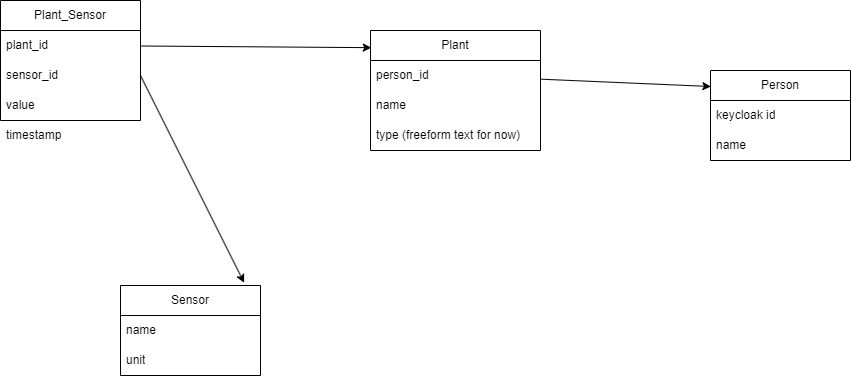

The diagram above was exported from draw.io. Its source (the exported page's mxGraphModel, read from the mxfile embedded in the PNG):
<mxGraphModel dx="2177" dy="1410" grid="1" gridSize="10" guides="1" tooltips="1" connect="1" arrows="1" fold="1" page="1" pageScale="1" pageWidth="1100" pageHeight="850" math="0" shadow="0">
  <root>
    <mxCell id="0" />
    <mxCell id="1" parent="0" />
    <mxCell id="2" value="Plant" style="swimlane;fontStyle=0;childLayout=stackLayout;horizontal=1;startSize=30;horizontalStack=0;resizeParent=1;resizeParentMax=0;resizeLast=0;collapsible=1;marginBottom=0;whiteSpace=wrap;html=1;" vertex="1" parent="1">
      <mxGeometry x="400" y="170" width="170" height="120" as="geometry" />
    </mxCell>
    <mxCell id="3" value="person_id" style="text;strokeColor=none;fillColor=none;align=left;verticalAlign=middle;spacingLeft=4;spacingRight=4;overflow=hidden;points=[[0,0.5],[1,0.5]];portConstraint=eastwest;rotatable=0;whiteSpace=wrap;html=1;" vertex="1" parent="2">
      <mxGeometry y="30" width="170" height="30" as="geometry" />
    </mxCell>
    <mxCell id="4" value="name" style="text;strokeColor=none;fillColor=none;align=left;verticalAlign=middle;spacingLeft=4;spacingRight=4;overflow=hidden;points=[[0,0.5],[1,0.5]];portConstraint=eastwest;rotatable=0;whiteSpace=wrap;html=1;" vertex="1" parent="2">
      <mxGeometry y="60" width="170" height="30" as="geometry" />
    </mxCell>
    <mxCell id="5" value="type (freeform text for now)" style="text;strokeColor=none;fillColor=none;align=left;verticalAlign=middle;spacingLeft=4;spacingRight=4;overflow=hidden;points=[[0,0.5],[1,0.5]];portConstraint=eastwest;rotatable=0;whiteSpace=wrap;html=1;" vertex="1" parent="2">
      <mxGeometry y="90" width="170" height="30" as="geometry" />
    </mxCell>
    <mxCell id="11" value="Person" style="swimlane;fontStyle=0;childLayout=stackLayout;horizontal=1;startSize=30;horizontalStack=0;resizeParent=1;resizeParentMax=0;resizeLast=0;collapsible=1;marginBottom=0;whiteSpace=wrap;html=1;" vertex="1" parent="1">
      <mxGeometry x="740" y="210" width="140" height="90" as="geometry" />
    </mxCell>
    <mxCell id="13" value="keycloak id" style="text;strokeColor=none;fillColor=none;align=left;verticalAlign=middle;spacingLeft=4;spacingRight=4;overflow=hidden;points=[[0,0.5],[1,0.5]];portConstraint=eastwest;rotatable=0;whiteSpace=wrap;html=1;" vertex="1" parent="11">
      <mxGeometry y="30" width="140" height="30" as="geometry" />
    </mxCell>
    <mxCell id="14" value="name" style="text;strokeColor=none;fillColor=none;align=left;verticalAlign=middle;spacingLeft=4;spacingRight=4;overflow=hidden;points=[[0,0.5],[1,0.5]];portConstraint=eastwest;rotatable=0;whiteSpace=wrap;html=1;" vertex="1" parent="11">
      <mxGeometry y="60" width="140" height="30" as="geometry" />
    </mxCell>
    <mxCell id="19" value="Sensor" style="swimlane;fontStyle=0;childLayout=stackLayout;horizontal=1;startSize=30;horizontalStack=0;resizeParent=1;resizeParentMax=0;resizeLast=0;collapsible=1;marginBottom=0;whiteSpace=wrap;html=1;" vertex="1" parent="1">
      <mxGeometry x="150" y="425" width="140" height="90" as="geometry" />
    </mxCell>
    <mxCell id="21" value="name" style="text;strokeColor=none;fillColor=none;align=left;verticalAlign=middle;spacingLeft=4;spacingRight=4;overflow=hidden;points=[[0,0.5],[1,0.5]];portConstraint=eastwest;rotatable=0;whiteSpace=wrap;html=1;" vertex="1" parent="19">
      <mxGeometry y="30" width="140" height="30" as="geometry" />
    </mxCell>
    <mxCell id="22" value="unit" style="text;strokeColor=none;fillColor=none;align=left;verticalAlign=middle;spacingLeft=4;spacingRight=4;overflow=hidden;points=[[0,0.5],[1,0.5]];portConstraint=eastwest;rotatable=0;whiteSpace=wrap;html=1;" vertex="1" parent="19">
      <mxGeometry y="60" width="140" height="30" as="geometry" />
    </mxCell>
    <mxCell id="29" value="Plant_Sensor" style="swimlane;fontStyle=0;childLayout=stackLayout;horizontal=1;startSize=30;horizontalStack=0;resizeParent=1;resizeParentMax=0;resizeLast=0;collapsible=1;marginBottom=0;whiteSpace=wrap;html=1;" vertex="1" parent="1">
      <mxGeometry x="30" y="140" width="140" height="120" as="geometry" />
    </mxCell>
    <mxCell id="30" value="plant_id" style="text;strokeColor=none;fillColor=none;align=left;verticalAlign=middle;spacingLeft=4;spacingRight=4;overflow=hidden;points=[[0,0.5],[1,0.5]];portConstraint=eastwest;rotatable=0;whiteSpace=wrap;html=1;" vertex="1" parent="29">
      <mxGeometry y="30" width="140" height="30" as="geometry" />
    </mxCell>
    <mxCell id="31" value="sensor_id" style="text;strokeColor=none;fillColor=none;align=left;verticalAlign=middle;spacingLeft=4;spacingRight=4;overflow=hidden;points=[[0,0.5],[1,0.5]];portConstraint=eastwest;rotatable=0;whiteSpace=wrap;html=1;" vertex="1" parent="29">
      <mxGeometry y="60" width="140" height="30" as="geometry" />
    </mxCell>
    <mxCell id="32" value="value" style="text;strokeColor=none;fillColor=none;align=left;verticalAlign=middle;spacingLeft=4;spacingRight=4;overflow=hidden;points=[[0,0.5],[1,0.5]];portConstraint=eastwest;rotatable=0;whiteSpace=wrap;html=1;" vertex="1" parent="29">
      <mxGeometry y="90" width="140" height="30" as="geometry" />
    </mxCell>
    <mxCell id="36" style="edgeStyle=none;html=1;entryX=0.003;entryY=0.178;entryDx=0;entryDy=0;entryPerimeter=0;" edge="1" parent="1" source="3" target="11">
      <mxGeometry relative="1" as="geometry" />
    </mxCell>
    <mxCell id="38" style="edgeStyle=none;html=1;exitX=1;exitY=0.5;exitDx=0;exitDy=0;entryX=0.883;entryY=-0.031;entryDx=0;entryDy=0;entryPerimeter=0;" edge="1" parent="1" source="31" target="19">
      <mxGeometry relative="1" as="geometry" />
    </mxCell>
    <mxCell id="39" style="edgeStyle=none;html=1;entryX=0.005;entryY=0.143;entryDx=0;entryDy=0;entryPerimeter=0;" edge="1" parent="1" source="30" target="2">
      <mxGeometry relative="1" as="geometry" />
    </mxCell>
    <mxCell id="41" value="timestamp" style="text;strokeColor=none;fillColor=none;align=left;verticalAlign=middle;spacingLeft=4;spacingRight=4;overflow=hidden;points=[[0,0.5],[1,0.5]];portConstraint=eastwest;rotatable=0;whiteSpace=wrap;html=1;" vertex="1" parent="1">
      <mxGeometry x="30" y="260" width="140" height="30" as="geometry" />
    </mxCell>
  </root>
</mxGraphModel>